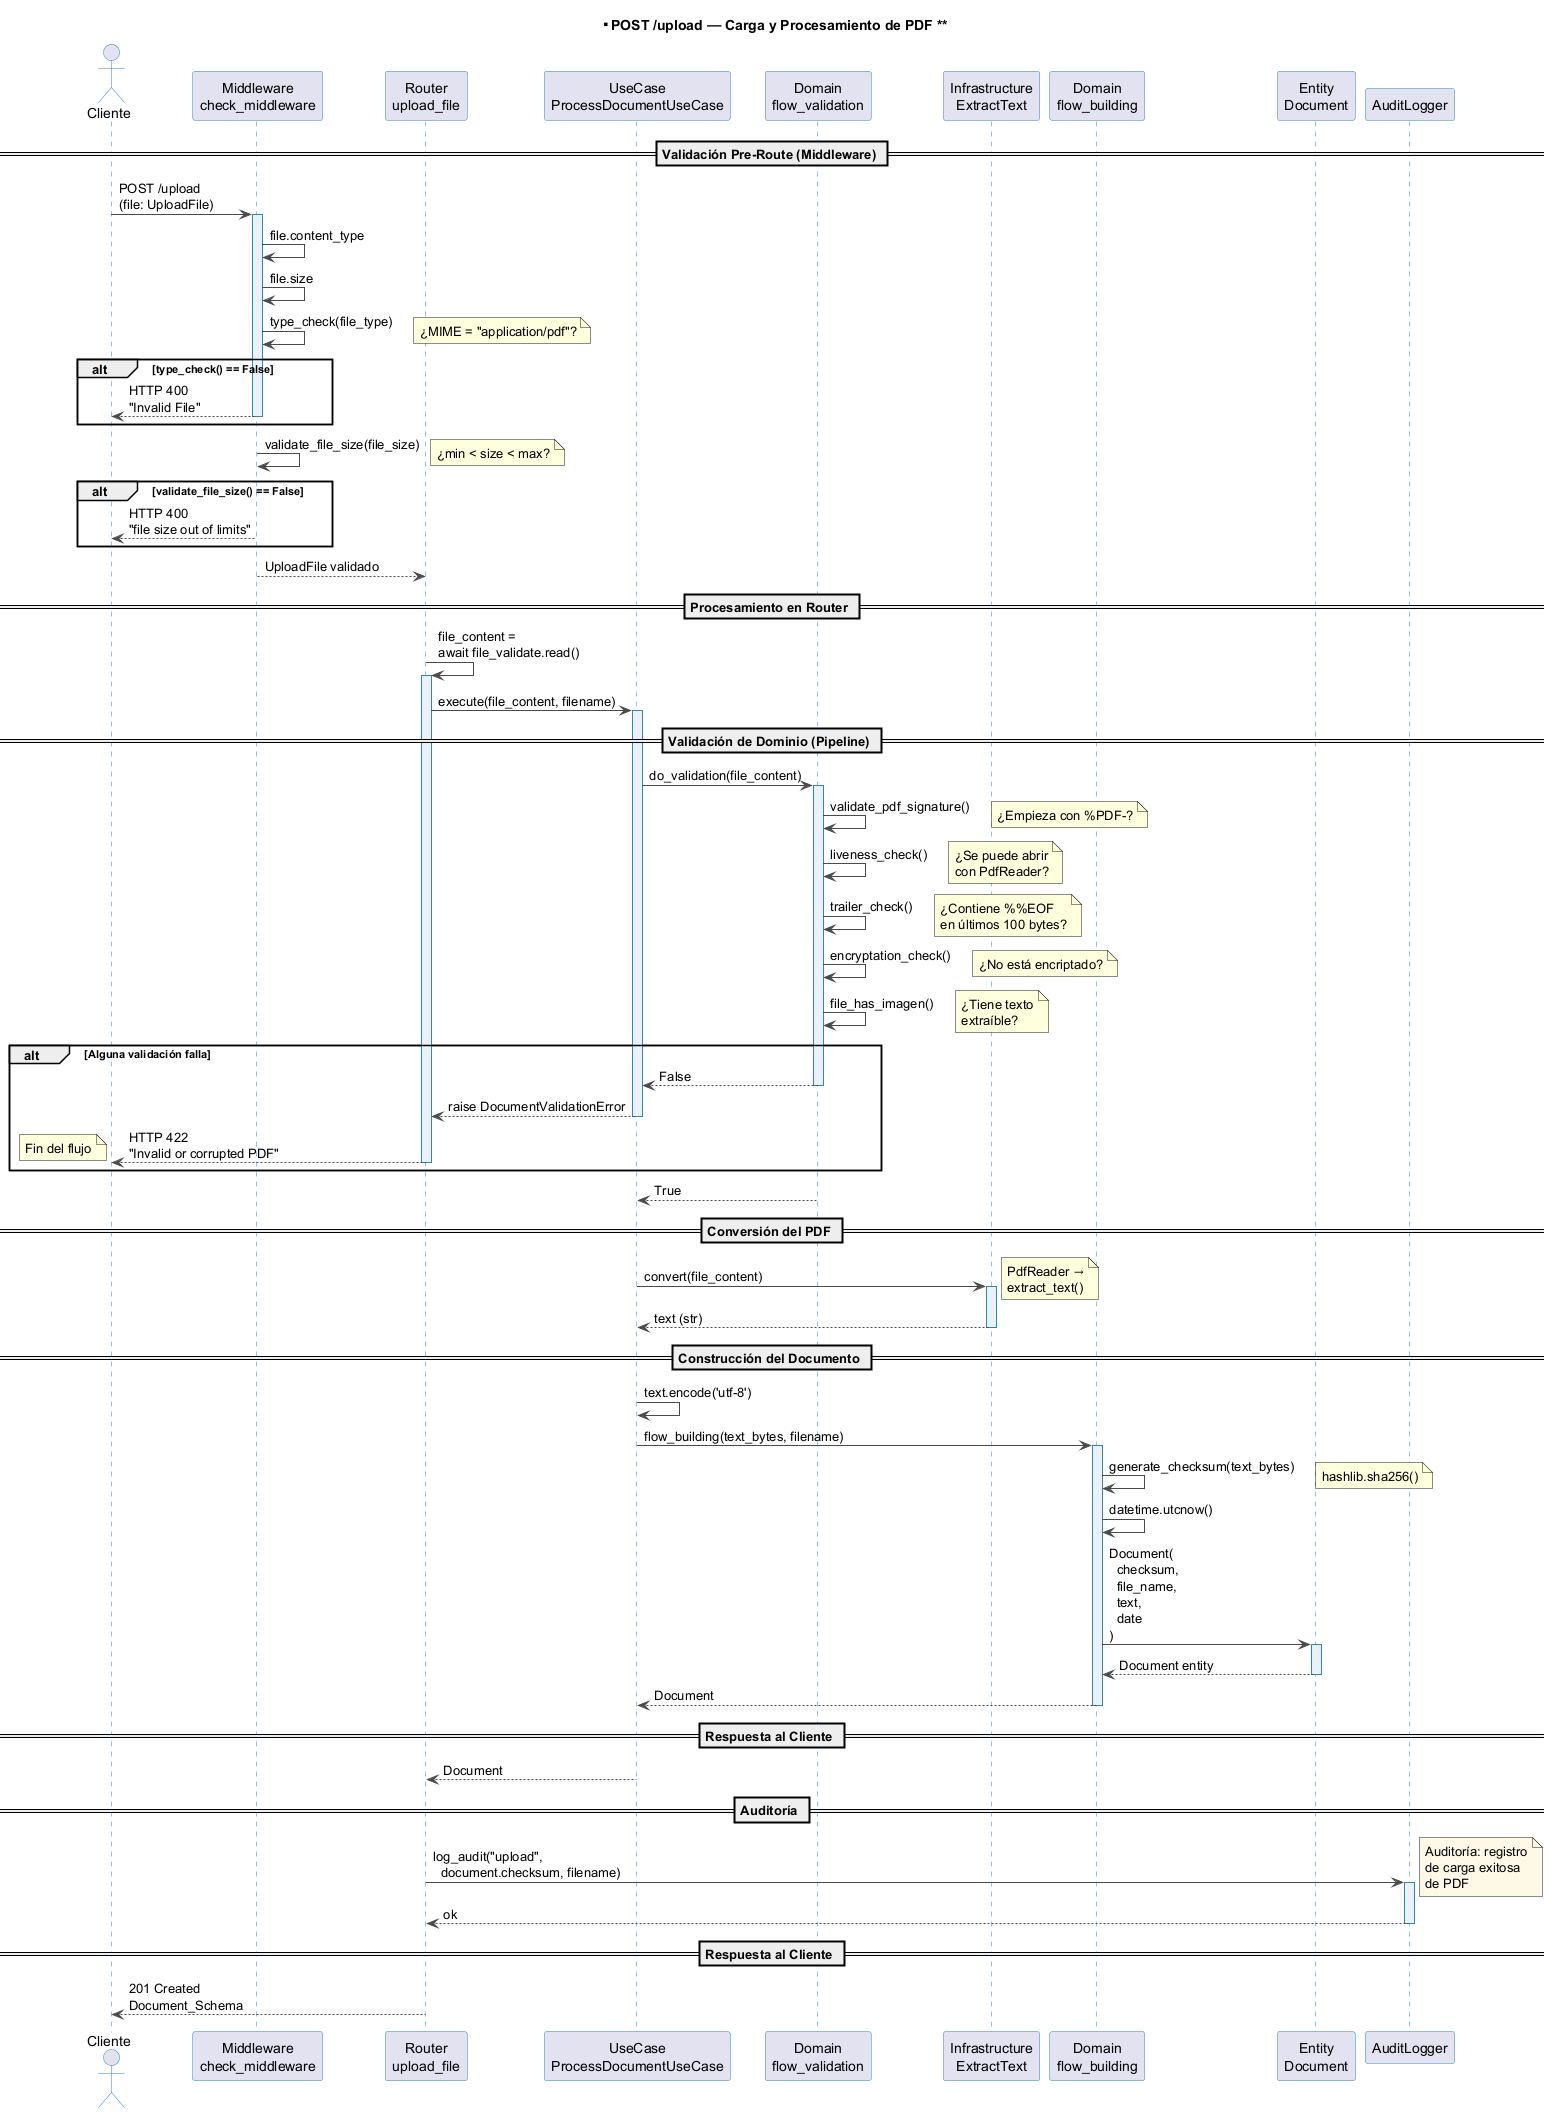

The diagram above was rendered by PlantUML. Its source (embedded in the PNG):
@startuml
skinparam sequence {
    ArrowColor #4A4A4A
    ActorBorderColor #2E86C1
    ParticipantBorderColor #2E86C1
    LifeLineBackgroundColor #EAF2F8
    LifeLineBorderColor #2E86C1
}

title ** POST /upload — Carga y Procesamiento de PDF **

actor "Cliente" as C
participant "Middleware\ncheck_middleware" as MW
participant "Router\nupload_file" as R
participant "UseCase\nProcessDocumentUseCase" as UC
participant "Domain\nflow_validation" as FV
participant "Infrastructure\nExtractText" as EXT
participant "Domain\nflow_building" as FB
participant "Entity\nDocument" as ENT
participant "AuditLogger" as AUD1

== Validación Pre-Route (Middleware) ==

C -> MW ++ : POST /upload\n(file: UploadFile)

MW -> MW : file.content_type
MW -> MW : file.size

MW -> MW : type_check(file_type)
note right: ¿MIME = "application/pdf"?

alt type_check() == False
    MW --> C -- : HTTP 400\n"Invalid File"
end

MW -> MW : validate_file_size(file_size)
note right: ¿min < size < max?

alt validate_file_size() == False
    MW --> C -- : HTTP 400\n"file size out of limits"
end

MW --> R -- : UploadFile validado

== Procesamiento en Router ==

R -> R : file_content =\nawait file_validate.read()
activate R

R -> UC ++ : execute(file_content, filename)

== Validación de Dominio (Pipeline) ==

UC -> FV ++ : do_validation(file_content)

FV -> FV : validate_pdf_signature()
note right: ¿Empieza con %PDF-?

FV -> FV : liveness_check()
note right: ¿Se puede abrir\ncon PdfReader?

FV -> FV : trailer_check()
note right: ¿Contiene %%EOF\nen últimos 100 bytes?

FV -> FV : encryptation_check()
note right: ¿No está encriptado?

FV -> FV : file_has_imagen()
note right: ¿Tiene texto\nextraíble?

alt Alguna validación falla
    FV --> UC -- : False
    UC --> R -- : raise DocumentValidationError
    R --> C -- : HTTP 422\n"Invalid or corrupted PDF"
    deactivate R
    note left: Fin del flujo
end

FV --> UC -- : True

== Conversión del PDF ==

UC -> EXT ++ : convert(file_content)
note right: PdfReader →\nextract_text()
EXT --> UC -- : text (str)

== Construcción del Documento ==

UC -> UC : text.encode('utf-8')

UC -> FB ++ : flow_building(text_bytes, filename)

FB -> FB : generate_checksum(text_bytes)
note right: hashlib.sha256()

FB -> FB : datetime.utcnow()

FB -> ENT ++ : Document(\n  checksum,\n  file_name,\n  text,\n  date\n)
ENT --> FB -- : Document entity

FB --> UC -- : Document

== Respuesta al Cliente ==

UC --> R -- : Document

== Auditoría ==

R -> AUD1 ++ : log_audit("upload",\n  document.checksum, filename)
note right #FEF9E7: Auditoría: registro\nde carga exitosa\nde PDF
AUD1 --> R -- : ok

== Respuesta al Cliente ==

R --> C -- : 201 Created\nDocument_Schema

deactivate R
@enduml